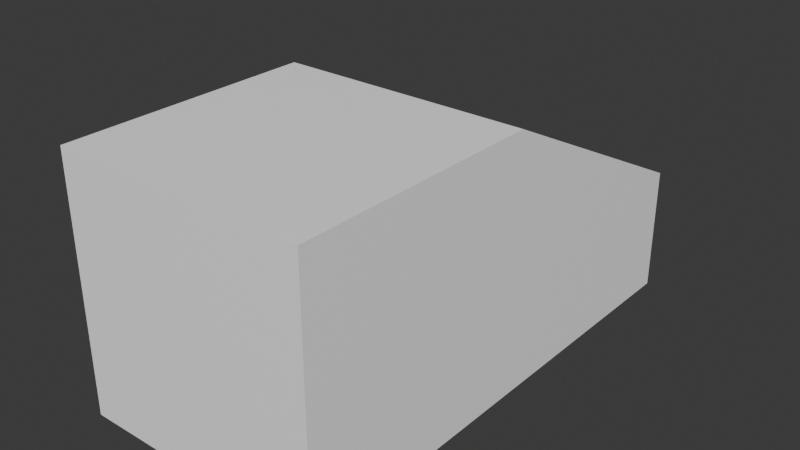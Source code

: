 # Source: cockpit.blend  (saved by Blender 4.4.32; exported with 4.5.12 LTS)
import bpy
from mathutils import Matrix  # noqa: F401  (used for matrix-valued properties, if any)

bpy.ops.wm.read_factory_settings(use_empty=True)
scene = bpy.context.scene
scene.name = 'Scene'

# ---- collections
col_collection = bpy.data.collections.new('Collection'); scene.collection.children.link(col_collection)

# ---- images (referenced by path relative to the original .blend; pixels are not part of the script)
import os
ASSET_DIR = os.environ.get("B2B_ASSET_DIR", "")  # directory of the original .blend (textures are referenced by path, not embedded)
HERE = os.path.dirname(os.path.abspath(__file__))  # packed textures are extracted next to this script under _unpacked/

def load_image(name, relpath, width, height, colorspace="sRGB"):
    """Load a texture the original file referenced (path relative to the .blend, or extracted next to this script)."""
    p = next((c for c in (os.path.join(HERE, relpath), os.path.join(ASSET_DIR, relpath)) if relpath and os.path.exists(c)), "")
    if p:
        img = bpy.data.images.load(p, check_existing=True)
        img.name = name
    else:  # same state as the original file: an image datablock whose file is absent (Cycles renders it pink)
        img = bpy.data.images.new(name, width, height)
        img.source = "FILE"
        img.filepath = "//" + (relpath or name)
    img.colorspace_settings.name = colorspace
    return img
img_cockpit = load_image('CockPit', '_unpacked/CockPit.35704c0d.png', 1024, 1024, 'sRGB')

# ---- materials (node trees are filled in below, after node groups)
mat_material = bpy.data.materials.new('Material')
mat_material.alpha_threshold = 0.0
mat_material.roughness = 0.5
mat_material.line_color = (0.0, 0.0, 0.0, 1.0)

# ---- material node trees
mat_material.use_nodes = True; mat_material.node_tree.nodes.clear()
_N = mat_material.node_tree.nodes; _L = mat_material.node_tree.links
n0 = _N.new('ShaderNodeOutputMaterial'); n0.name = 'Material Output'; n0.location = (300, 300)
n1 = _N.new('ShaderNodeBsdfPrincipled'); n1.name = 'Principled BSDF'; n1.location = (10, 300)
n1.inputs[3].default_value = 1.45
n2 = _N.new('ShaderNodeTexImage'); n2.name = 'Image Texture'; n2.location = (-280, 280)
n2.image = img_cockpit
_L.new(n1.outputs[0], n0.inputs[0])
_L.new(n2.outputs[0], n1.inputs[0])
n0.is_active_output = True

# ---- world
world_world = bpy.data.worlds.new('World'); scene.world = world_world
world_world.use_nodes = True; world_world.node_tree.nodes.clear()
_N = world_world.node_tree.nodes; _L = world_world.node_tree.links
n0 = _N.new('ShaderNodeOutputWorld'); n0.name = 'World Output'; n0.location = (300, 300)
n1 = _N.new('ShaderNodeBackground'); n1.name = 'Background'; n1.location = (10, 300)
n1.inputs[0].default_value = (0.05088, 0.05088, 0.05088, 1.0)
_L.new(n1.outputs[0], n0.inputs[0])
n0.is_active_output = True
world_world.color = (0.05088, 0.05088, 0.05088)
world_world.sun_shadow_jitter_overblur = 0.0

# ---- meshes
me_cube = bpy.data.meshes.new('Cube')
me_cube.from_pydata([(1.0, 1.0, 1.0), (1.0, 1.0, -1.0), (1.0, -1.0, 1.0), (1.0, -1.0, -1.0), (-1.0, 1.0, 1.0), (-1.0, 1.0, -1.0), (-1.0, -1.0, 1.0), (-1.0, -1.0, -1.0), (1.0, 3.0, 0.0), (1.0, 3.0, -1.0), (-1.0, 3.0, 0.0), (-1.0, 3.0, -1.0)], [], [(0, 4, 6, 2), (3, 2, 6, 7), (7, 6, 4, 5), (5, 1, 3, 7), (1, 0, 2, 3), (5, 4, 10, 11), (11, 10, 8, 9), (1, 5, 11, 9), (4, 0, 8, 10), (0, 1, 9, 8)])
_uv = me_cube.uv_layers.new(name='UVMap')
_uv.uv.foreach_set('vector', [0.25, 0.2434, 0.001833, 0.2434, 0.001833, 0.001833, 0.25, 0.001833, 0.7537, 0.75, 0.5055, 0.75, 0.5055, 0.5018, 0.7537, 0.5018, 0.5018, 0.4982, 0.2537, 0.4982, 0.2537, 0.25, 0.5018, 0.25, 0.5018, 0.75, 0.2537, 0.75, 0.2537, 0.5018, 0.5018, 0.5018, 0.7537, 0.25, 0.5055, 0.25, 0.5055, 0.001833, 0.7537, 0.001833, 0.5018, 0.25, 0.2537, 0.25, 0.3777, 0.001833, 0.5018, 0.001833, 0.1259, 0.7652, 0.001833, 0.7652, 0.001833, 0.5171, 0.1259, 0.5171, 0.2537, 0.75, 0.5018, 0.75, 0.5018, 0.9982, 0.2537, 0.9982, 0.001833, 0.2434, 0.25, 0.2434, 0.25, 0.5134, 0.001833, 0.5134, 0.5055, 0.25, 0.7537, 0.25, 0.7537, 0.4982, 0.6296, 0.4982])
me_cube.materials.append(mat_material)
me_cube.use_mirror_vertex_groups = False
me_cube.update()

# ---- objects
ob_cube = bpy.data.objects.new('Cube', me_cube)

# ---- transforms, parenting, visibility, modifiers, constraints
ob_cube.location = (0.0, 0.0, 0.0)
ob_cube.lock_rotations_4d = False
ob_cube.empty_display_type = 'ARROWS'
ob_cube.lineart.crease_threshold = 0.0

# ---- collection membership
col_collection.objects.link(ob_cube)

# ---- scene / render settings (as saved in the file)
scene.frame_start = 1; scene.frame_end = 250; scene.frame_set(1)
scene.render.engine = 'BLENDER_EEVEE_NEXT'
bpy.context.view_layer.update()

# ---- added for rendering (the .blend has no active camera and no usable light): camera, sun
cam_auto = bpy.data.cameras.new('AutoCamera')
cam_auto.lens = 50.0
cam_auto.sensor_width = 36.0
cam_auto.clip_end = 1000.0
ob_auto_camera = bpy.data.objects.new('AutoCamera', cam_auto)
scene.collection.objects.link(ob_auto_camera)
ob_auto_camera.location = (4.53266, -4.43919, 3.62613)
ob_auto_camera.rotation_euler = (1.09748, -7.21219e-08, 0.694738)
scene.camera = ob_auto_camera
light_auto_sun = bpy.data.lights.new('AutoSun', 'SUN')
light_auto_sun.energy = 3.0
light_auto_sun.angle = 0.0523599
ob_auto_sun = bpy.data.objects.new('AutoSun', light_auto_sun)
scene.collection.objects.link(ob_auto_sun)
ob_auto_sun.rotation_euler = (0.872665, 0.174533, 0.523599)
bpy.context.view_layer.update()
